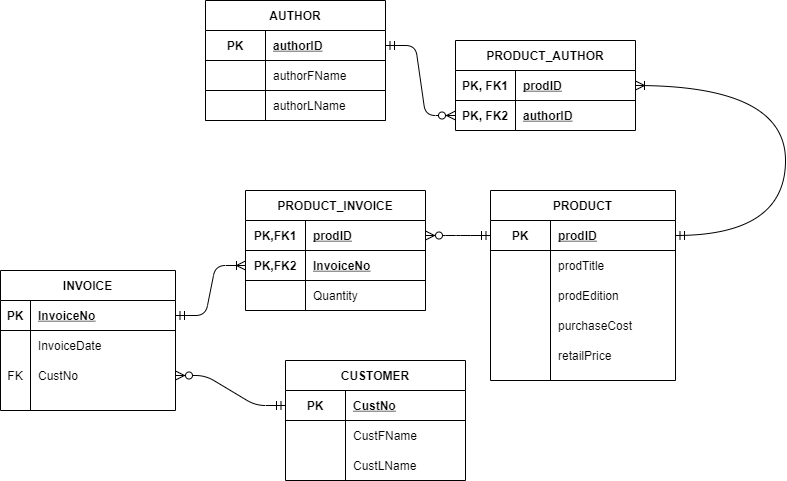

The diagram above was exported from draw.io. Its source (the exported page's mxGraphModel, read from the mxfile embedded in the PNG):
<mxGraphModel dx="2048" dy="653" grid="1" gridSize="10" guides="1" tooltips="1" connect="1" arrows="1" fold="1" page="1" pageScale="1" pageWidth="827" pageHeight="1169" math="0" shadow="0">
  <root>
    <mxCell id="0" />
    <mxCell id="1" parent="0" />
    <mxCell id="NEb9FihSMA1Z5K2L6hIW-1" value="PRODUCT" style="shape=table;startSize=30;container=1;collapsible=1;childLayout=tableLayout;fixedRows=1;rowLines=0;fontStyle=1;align=center;resizeLast=1;" parent="1" vertex="1">
      <mxGeometry x="-35" y="800" width="185" height="190" as="geometry" />
    </mxCell>
    <mxCell id="NEb9FihSMA1Z5K2L6hIW-2" value="" style="shape=partialRectangle;collapsible=0;dropTarget=0;pointerEvents=0;fillColor=none;top=0;left=0;bottom=1;right=0;points=[[0,0.5],[1,0.5]];portConstraint=eastwest;" parent="NEb9FihSMA1Z5K2L6hIW-1" vertex="1">
      <mxGeometry y="30" width="185" height="30" as="geometry" />
    </mxCell>
    <mxCell id="NEb9FihSMA1Z5K2L6hIW-3" value="PK" style="shape=partialRectangle;connectable=0;fillColor=none;top=0;left=0;bottom=0;right=0;fontStyle=1;overflow=hidden;" parent="NEb9FihSMA1Z5K2L6hIW-2" vertex="1">
      <mxGeometry width="60" height="30" as="geometry" />
    </mxCell>
    <mxCell id="NEb9FihSMA1Z5K2L6hIW-4" value="prodID" style="shape=partialRectangle;connectable=0;fillColor=none;top=0;left=0;bottom=0;right=0;align=left;spacingLeft=6;fontStyle=5;overflow=hidden;" parent="NEb9FihSMA1Z5K2L6hIW-2" vertex="1">
      <mxGeometry x="60" width="125" height="30" as="geometry" />
    </mxCell>
    <mxCell id="NEb9FihSMA1Z5K2L6hIW-5" value="" style="shape=partialRectangle;collapsible=0;dropTarget=0;pointerEvents=0;fillColor=none;top=0;left=0;bottom=0;right=0;points=[[0,0.5],[1,0.5]];portConstraint=eastwest;" parent="NEb9FihSMA1Z5K2L6hIW-1" vertex="1">
      <mxGeometry y="60" width="185" height="30" as="geometry" />
    </mxCell>
    <mxCell id="NEb9FihSMA1Z5K2L6hIW-6" value="" style="shape=partialRectangle;connectable=0;fillColor=none;top=0;left=0;bottom=0;right=0;editable=1;overflow=hidden;fontStyle=1" parent="NEb9FihSMA1Z5K2L6hIW-5" vertex="1">
      <mxGeometry width="60" height="30" as="geometry" />
    </mxCell>
    <mxCell id="NEb9FihSMA1Z5K2L6hIW-7" value="prodTitle" style="shape=partialRectangle;connectable=0;fillColor=none;top=0;left=0;bottom=0;right=0;align=left;spacingLeft=6;overflow=hidden;fontStyle=0" parent="NEb9FihSMA1Z5K2L6hIW-5" vertex="1">
      <mxGeometry x="60" width="125" height="30" as="geometry" />
    </mxCell>
    <mxCell id="NEb9FihSMA1Z5K2L6hIW-8" value="" style="shape=partialRectangle;collapsible=0;dropTarget=0;pointerEvents=0;fillColor=none;top=0;left=0;bottom=0;right=0;points=[[0,0.5],[1,0.5]];portConstraint=eastwest;" parent="NEb9FihSMA1Z5K2L6hIW-1" vertex="1">
      <mxGeometry y="90" width="185" height="30" as="geometry" />
    </mxCell>
    <mxCell id="NEb9FihSMA1Z5K2L6hIW-9" value="" style="shape=partialRectangle;connectable=0;fillColor=none;top=0;left=0;bottom=0;right=0;editable=1;overflow=hidden;" parent="NEb9FihSMA1Z5K2L6hIW-8" vertex="1">
      <mxGeometry width="60" height="30" as="geometry" />
    </mxCell>
    <mxCell id="NEb9FihSMA1Z5K2L6hIW-10" value="prodEdition" style="shape=partialRectangle;connectable=0;fillColor=none;top=0;left=0;bottom=0;right=0;align=left;spacingLeft=6;overflow=hidden;" parent="NEb9FihSMA1Z5K2L6hIW-8" vertex="1">
      <mxGeometry x="60" width="125" height="30" as="geometry" />
    </mxCell>
    <mxCell id="NEb9FihSMA1Z5K2L6hIW-21" value="PRODUCT_INVOICE" style="shape=table;startSize=30;container=1;collapsible=1;childLayout=tableLayout;fixedRows=1;rowLines=0;fontStyle=1;align=center;resizeLast=1;" parent="1" vertex="1">
      <mxGeometry x="-280" y="800" width="180" height="120" as="geometry" />
    </mxCell>
    <mxCell id="NEb9FihSMA1Z5K2L6hIW-22" value="" style="shape=partialRectangle;collapsible=0;dropTarget=0;pointerEvents=0;fillColor=none;top=0;left=0;bottom=1;right=0;points=[[0,0.5],[1,0.5]];portConstraint=eastwest;" parent="NEb9FihSMA1Z5K2L6hIW-21" vertex="1">
      <mxGeometry y="30" width="180" height="30" as="geometry" />
    </mxCell>
    <mxCell id="NEb9FihSMA1Z5K2L6hIW-23" value="PK,FK1" style="shape=partialRectangle;connectable=0;fillColor=none;top=0;left=0;bottom=0;right=0;fontStyle=1;overflow=hidden;" parent="NEb9FihSMA1Z5K2L6hIW-22" vertex="1">
      <mxGeometry width="60" height="30" as="geometry" />
    </mxCell>
    <mxCell id="NEb9FihSMA1Z5K2L6hIW-24" value="prodID" style="shape=partialRectangle;connectable=0;fillColor=none;top=0;left=0;bottom=0;right=0;align=left;spacingLeft=6;fontStyle=5;overflow=hidden;" parent="NEb9FihSMA1Z5K2L6hIW-22" vertex="1">
      <mxGeometry x="60" width="120" height="30" as="geometry" />
    </mxCell>
    <mxCell id="NEb9FihSMA1Z5K2L6hIW-25" value="" style="shape=partialRectangle;collapsible=0;dropTarget=0;pointerEvents=0;fillColor=none;top=0;left=0;bottom=0;right=0;points=[[0,0.5],[1,0.5]];portConstraint=eastwest;" parent="NEb9FihSMA1Z5K2L6hIW-21" vertex="1">
      <mxGeometry y="60" width="180" height="30" as="geometry" />
    </mxCell>
    <mxCell id="NEb9FihSMA1Z5K2L6hIW-26" value="PK,FK2" style="shape=partialRectangle;connectable=0;fillColor=none;top=0;left=0;bottom=1;right=0;editable=1;overflow=hidden;fontStyle=1" parent="NEb9FihSMA1Z5K2L6hIW-25" vertex="1">
      <mxGeometry width="60" height="30" as="geometry" />
    </mxCell>
    <mxCell id="NEb9FihSMA1Z5K2L6hIW-27" value="InvoiceNo" style="shape=partialRectangle;connectable=0;fillColor=none;top=0;left=0;bottom=1;right=0;align=left;spacingLeft=6;overflow=hidden;fontStyle=5" parent="NEb9FihSMA1Z5K2L6hIW-25" vertex="1">
      <mxGeometry x="60" width="120" height="30" as="geometry" />
    </mxCell>
    <mxCell id="NEb9FihSMA1Z5K2L6hIW-31" value="INVOICE" style="shape=table;startSize=30;container=1;collapsible=1;childLayout=tableLayout;fixedRows=1;rowLines=0;fontStyle=1;align=center;resizeLast=1;" parent="1" vertex="1">
      <mxGeometry x="-525" y="880" width="175" height="140" as="geometry" />
    </mxCell>
    <mxCell id="NEb9FihSMA1Z5K2L6hIW-32" value="" style="shape=partialRectangle;collapsible=0;dropTarget=0;pointerEvents=0;fillColor=none;top=0;left=0;bottom=1;right=0;points=[[0,0.5],[1,0.5]];portConstraint=eastwest;" parent="NEb9FihSMA1Z5K2L6hIW-31" vertex="1">
      <mxGeometry y="30" width="175" height="30" as="geometry" />
    </mxCell>
    <mxCell id="NEb9FihSMA1Z5K2L6hIW-33" value="PK" style="shape=partialRectangle;connectable=0;fillColor=none;top=0;left=0;bottom=0;right=0;fontStyle=1;overflow=hidden;" parent="NEb9FihSMA1Z5K2L6hIW-32" vertex="1">
      <mxGeometry width="30" height="30" as="geometry" />
    </mxCell>
    <mxCell id="NEb9FihSMA1Z5K2L6hIW-34" value="InvoiceNo" style="shape=partialRectangle;connectable=0;fillColor=none;top=0;left=0;bottom=0;right=0;align=left;spacingLeft=6;fontStyle=5;overflow=hidden;" parent="NEb9FihSMA1Z5K2L6hIW-32" vertex="1">
      <mxGeometry x="30" width="145" height="30" as="geometry" />
    </mxCell>
    <mxCell id="NEb9FihSMA1Z5K2L6hIW-35" value="" style="shape=partialRectangle;collapsible=0;dropTarget=0;pointerEvents=0;fillColor=none;top=0;left=0;bottom=0;right=0;points=[[0,0.5],[1,0.5]];portConstraint=eastwest;fontStyle=1" parent="NEb9FihSMA1Z5K2L6hIW-31" vertex="1">
      <mxGeometry y="60" width="175" height="30" as="geometry" />
    </mxCell>
    <mxCell id="NEb9FihSMA1Z5K2L6hIW-36" value="" style="shape=partialRectangle;connectable=0;fillColor=none;top=0;left=0;bottom=0;right=0;editable=1;overflow=hidden;fontStyle=1" parent="NEb9FihSMA1Z5K2L6hIW-35" vertex="1">
      <mxGeometry width="30" height="30" as="geometry" />
    </mxCell>
    <mxCell id="NEb9FihSMA1Z5K2L6hIW-37" value="InvoiceDate" style="shape=partialRectangle;connectable=0;fillColor=none;top=0;left=0;bottom=0;right=0;align=left;spacingLeft=6;overflow=hidden;fontStyle=0" parent="NEb9FihSMA1Z5K2L6hIW-35" vertex="1">
      <mxGeometry x="30" width="145" height="30" as="geometry" />
    </mxCell>
    <mxCell id="NEb9FihSMA1Z5K2L6hIW-38" value="" style="shape=partialRectangle;collapsible=0;dropTarget=0;pointerEvents=0;fillColor=none;top=0;left=0;bottom=0;right=0;points=[[0,0.5],[1,0.5]];portConstraint=eastwest;" parent="NEb9FihSMA1Z5K2L6hIW-31" vertex="1">
      <mxGeometry y="90" width="175" height="30" as="geometry" />
    </mxCell>
    <mxCell id="NEb9FihSMA1Z5K2L6hIW-39" value="FK" style="shape=partialRectangle;connectable=0;fillColor=none;top=0;left=0;bottom=0;right=0;editable=1;overflow=hidden;" parent="NEb9FihSMA1Z5K2L6hIW-38" vertex="1">
      <mxGeometry width="30" height="30" as="geometry" />
    </mxCell>
    <mxCell id="NEb9FihSMA1Z5K2L6hIW-40" value="CustNo" style="shape=partialRectangle;connectable=0;fillColor=none;top=0;left=0;bottom=0;right=0;align=left;spacingLeft=6;overflow=hidden;" parent="NEb9FihSMA1Z5K2L6hIW-38" vertex="1">
      <mxGeometry x="30" width="145" height="30" as="geometry" />
    </mxCell>
    <mxCell id="NEb9FihSMA1Z5K2L6hIW-46" value="CUSTOMER" style="shape=table;startSize=30;container=1;collapsible=1;childLayout=tableLayout;fixedRows=1;rowLines=0;fontStyle=1;align=center;resizeLast=1;" parent="1" vertex="1">
      <mxGeometry x="-240" y="970" width="180" height="120" as="geometry" />
    </mxCell>
    <mxCell id="NEb9FihSMA1Z5K2L6hIW-47" value="" style="shape=partialRectangle;collapsible=0;dropTarget=0;pointerEvents=0;fillColor=none;top=0;left=0;bottom=1;right=0;points=[[0,0.5],[1,0.5]];portConstraint=eastwest;" parent="NEb9FihSMA1Z5K2L6hIW-46" vertex="1">
      <mxGeometry y="30" width="180" height="30" as="geometry" />
    </mxCell>
    <mxCell id="NEb9FihSMA1Z5K2L6hIW-48" value="PK" style="shape=partialRectangle;connectable=0;fillColor=none;top=0;left=0;bottom=0;right=0;fontStyle=1;overflow=hidden;" parent="NEb9FihSMA1Z5K2L6hIW-47" vertex="1">
      <mxGeometry width="60" height="30" as="geometry" />
    </mxCell>
    <mxCell id="NEb9FihSMA1Z5K2L6hIW-49" value="CustNo" style="shape=partialRectangle;connectable=0;fillColor=none;top=0;left=0;bottom=0;right=0;align=left;spacingLeft=6;fontStyle=5;overflow=hidden;" parent="NEb9FihSMA1Z5K2L6hIW-47" vertex="1">
      <mxGeometry x="60" width="120" height="30" as="geometry" />
    </mxCell>
    <mxCell id="NEb9FihSMA1Z5K2L6hIW-50" value="" style="shape=partialRectangle;collapsible=0;dropTarget=0;pointerEvents=0;fillColor=none;top=0;left=0;bottom=0;right=0;points=[[0,0.5],[1,0.5]];portConstraint=eastwest;" parent="NEb9FihSMA1Z5K2L6hIW-46" vertex="1">
      <mxGeometry y="60" width="180" height="30" as="geometry" />
    </mxCell>
    <mxCell id="NEb9FihSMA1Z5K2L6hIW-51" value="" style="shape=partialRectangle;connectable=0;fillColor=none;top=0;left=0;bottom=0;right=0;editable=1;overflow=hidden;fontStyle=1" parent="NEb9FihSMA1Z5K2L6hIW-50" vertex="1">
      <mxGeometry width="60" height="30" as="geometry" />
    </mxCell>
    <mxCell id="NEb9FihSMA1Z5K2L6hIW-52" value="CustFName" style="shape=partialRectangle;connectable=0;fillColor=none;top=0;left=0;bottom=0;right=0;align=left;spacingLeft=6;overflow=hidden;fontStyle=0" parent="NEb9FihSMA1Z5K2L6hIW-50" vertex="1">
      <mxGeometry x="60" width="120" height="30" as="geometry" />
    </mxCell>
    <mxCell id="NEb9FihSMA1Z5K2L6hIW-53" value="" style="shape=partialRectangle;collapsible=0;dropTarget=0;pointerEvents=0;fillColor=none;top=0;left=0;bottom=0;right=0;points=[[0,0.5],[1,0.5]];portConstraint=eastwest;" parent="NEb9FihSMA1Z5K2L6hIW-46" vertex="1">
      <mxGeometry y="90" width="180" height="30" as="geometry" />
    </mxCell>
    <mxCell id="NEb9FihSMA1Z5K2L6hIW-54" value="" style="shape=partialRectangle;connectable=0;fillColor=none;top=0;left=0;bottom=0;right=0;editable=1;overflow=hidden;" parent="NEb9FihSMA1Z5K2L6hIW-53" vertex="1">
      <mxGeometry width="60" height="30" as="geometry" />
    </mxCell>
    <mxCell id="NEb9FihSMA1Z5K2L6hIW-55" value="CustLName" style="shape=partialRectangle;connectable=0;fillColor=none;top=0;left=0;bottom=0;right=0;align=left;spacingLeft=6;overflow=hidden;" parent="NEb9FihSMA1Z5K2L6hIW-53" vertex="1">
      <mxGeometry x="60" width="120" height="30" as="geometry" />
    </mxCell>
    <mxCell id="NEb9FihSMA1Z5K2L6hIW-56" value="AUTHOR" style="shape=table;startSize=30;container=1;collapsible=1;childLayout=tableLayout;fixedRows=1;rowLines=0;fontStyle=1;align=center;resizeLast=1;" parent="1" vertex="1">
      <mxGeometry x="-320" y="610" width="180" height="90" as="geometry" />
    </mxCell>
    <mxCell id="NEb9FihSMA1Z5K2L6hIW-57" value="" style="shape=partialRectangle;collapsible=0;dropTarget=0;pointerEvents=0;fillColor=none;top=0;left=0;bottom=1;right=0;points=[[0,0.5],[1,0.5]];portConstraint=eastwest;" parent="NEb9FihSMA1Z5K2L6hIW-56" vertex="1">
      <mxGeometry y="30" width="180" height="30" as="geometry" />
    </mxCell>
    <mxCell id="NEb9FihSMA1Z5K2L6hIW-58" value="PK" style="shape=partialRectangle;connectable=0;fillColor=none;top=0;left=0;bottom=0;right=0;fontStyle=1;overflow=hidden;" parent="NEb9FihSMA1Z5K2L6hIW-57" vertex="1">
      <mxGeometry width="60" height="30" as="geometry" />
    </mxCell>
    <mxCell id="NEb9FihSMA1Z5K2L6hIW-59" value="authorID" style="shape=partialRectangle;connectable=0;fillColor=none;top=0;left=0;bottom=0;right=0;align=left;spacingLeft=6;fontStyle=5;overflow=hidden;" parent="NEb9FihSMA1Z5K2L6hIW-57" vertex="1">
      <mxGeometry x="60" width="120" height="30" as="geometry" />
    </mxCell>
    <mxCell id="NEb9FihSMA1Z5K2L6hIW-60" value="" style="shape=partialRectangle;collapsible=0;dropTarget=0;pointerEvents=0;fillColor=none;top=0;left=0;bottom=0;right=0;points=[[0,0.5],[1,0.5]];portConstraint=eastwest;" parent="NEb9FihSMA1Z5K2L6hIW-56" vertex="1">
      <mxGeometry y="60" width="180" height="30" as="geometry" />
    </mxCell>
    <mxCell id="NEb9FihSMA1Z5K2L6hIW-61" value="" style="shape=partialRectangle;connectable=0;fillColor=none;top=0;left=0;bottom=1;right=0;editable=1;overflow=hidden;fontStyle=1" parent="NEb9FihSMA1Z5K2L6hIW-60" vertex="1">
      <mxGeometry width="60" height="30" as="geometry" />
    </mxCell>
    <mxCell id="NEb9FihSMA1Z5K2L6hIW-62" value="authorFName" style="shape=partialRectangle;connectable=0;fillColor=none;top=0;left=0;bottom=1;right=0;align=left;spacingLeft=6;overflow=hidden;fontStyle=0" parent="NEb9FihSMA1Z5K2L6hIW-60" vertex="1">
      <mxGeometry x="60" width="120" height="30" as="geometry" />
    </mxCell>
    <mxCell id="NEb9FihSMA1Z5K2L6hIW-68" value="" style="edgeStyle=entityRelationEdgeStyle;fontSize=12;html=1;endArrow=ERmandOne;startSize=7;endSize=7;strokeWidth=1;startArrow=ERoneToMany;startFill=0;exitX=0;exitY=0.5;exitDx=0;exitDy=0;entryX=1;entryY=0.5;entryDx=0;entryDy=0;" parent="1" source="NEb9FihSMA1Z5K2L6hIW-25" target="NEb9FihSMA1Z5K2L6hIW-32" edge="1">
      <mxGeometry width="100" height="100" relative="1" as="geometry">
        <mxPoint x="-130" y="1070" as="sourcePoint" />
        <mxPoint x="-230" y="960" as="targetPoint" />
      </mxGeometry>
    </mxCell>
    <mxCell id="NEb9FihSMA1Z5K2L6hIW-70" value="" style="edgeStyle=entityRelationEdgeStyle;fontSize=12;html=1;endArrow=ERzeroToMany;startSize=7;endSize=7;strokeWidth=1;startArrow=ERmandOne;startFill=0;exitX=0;exitY=0.5;exitDx=0;exitDy=0;entryX=1;entryY=0.5;entryDx=0;entryDy=0;endFill=1;" parent="1" source="NEb9FihSMA1Z5K2L6hIW-2" target="NEb9FihSMA1Z5K2L6hIW-22" edge="1">
      <mxGeometry width="100" height="100" relative="1" as="geometry">
        <mxPoint x="-65" y="950" as="sourcePoint" />
        <mxPoint x="-165" y="1030" as="targetPoint" />
      </mxGeometry>
    </mxCell>
    <mxCell id="NEb9FihSMA1Z5K2L6hIW-71" value="" style="edgeStyle=entityRelationEdgeStyle;fontSize=12;html=1;endArrow=ERzeroToMany;startSize=7;endSize=7;strokeWidth=1;startArrow=ERmandOne;startFill=0;exitX=0;exitY=0.5;exitDx=0;exitDy=0;entryX=1;entryY=0.5;entryDx=0;entryDy=0;endFill=1;" parent="1" source="NEb9FihSMA1Z5K2L6hIW-47" target="NEb9FihSMA1Z5K2L6hIW-38" edge="1">
      <mxGeometry width="100" height="100" relative="1" as="geometry">
        <mxPoint x="-215" y="940" as="sourcePoint" />
        <mxPoint x="-280" y="970" as="targetPoint" />
      </mxGeometry>
    </mxCell>
    <mxCell id="NEb9FihSMA1Z5K2L6hIW-72" value="PRODUCT_AUTHOR" style="shape=table;startSize=30;container=1;collapsible=1;childLayout=tableLayout;fixedRows=1;rowLines=0;fontStyle=1;align=center;resizeLast=1;" parent="1" vertex="1">
      <mxGeometry x="-70" y="650" width="180" height="90" as="geometry" />
    </mxCell>
    <mxCell id="NEb9FihSMA1Z5K2L6hIW-73" value="" style="shape=partialRectangle;collapsible=0;dropTarget=0;pointerEvents=0;fillColor=none;top=0;left=0;bottom=1;right=0;points=[[0,0.5],[1,0.5]];portConstraint=eastwest;" parent="NEb9FihSMA1Z5K2L6hIW-72" vertex="1">
      <mxGeometry y="30" width="180" height="30" as="geometry" />
    </mxCell>
    <mxCell id="NEb9FihSMA1Z5K2L6hIW-74" value="PK, FK1" style="shape=partialRectangle;connectable=0;fillColor=none;top=0;left=0;bottom=0;right=0;fontStyle=1;overflow=hidden;" parent="NEb9FihSMA1Z5K2L6hIW-73" vertex="1">
      <mxGeometry width="60" height="30" as="geometry" />
    </mxCell>
    <mxCell id="NEb9FihSMA1Z5K2L6hIW-75" value="prodID" style="shape=partialRectangle;connectable=0;fillColor=none;top=0;left=0;bottom=0;right=0;align=left;spacingLeft=6;fontStyle=5;overflow=hidden;" parent="NEb9FihSMA1Z5K2L6hIW-73" vertex="1">
      <mxGeometry x="60" width="120" height="30" as="geometry" />
    </mxCell>
    <mxCell id="NEb9FihSMA1Z5K2L6hIW-76" value="" style="shape=partialRectangle;collapsible=0;dropTarget=0;pointerEvents=0;fillColor=none;top=0;left=0;bottom=0;right=0;points=[[0,0.5],[1,0.5]];portConstraint=eastwest;" parent="NEb9FihSMA1Z5K2L6hIW-72" vertex="1">
      <mxGeometry y="60" width="180" height="30" as="geometry" />
    </mxCell>
    <mxCell id="NEb9FihSMA1Z5K2L6hIW-77" value="PK, FK2" style="shape=partialRectangle;connectable=0;fillColor=none;top=0;left=0;bottom=0;right=0;editable=1;overflow=hidden;fontStyle=1" parent="NEb9FihSMA1Z5K2L6hIW-76" vertex="1">
      <mxGeometry width="60" height="30" as="geometry" />
    </mxCell>
    <mxCell id="NEb9FihSMA1Z5K2L6hIW-78" value="authorID" style="shape=partialRectangle;connectable=0;fillColor=none;top=0;left=0;bottom=0;right=0;align=left;spacingLeft=6;overflow=hidden;fontStyle=5" parent="NEb9FihSMA1Z5K2L6hIW-76" vertex="1">
      <mxGeometry x="60" width="120" height="30" as="geometry" />
    </mxCell>
    <mxCell id="NEb9FihSMA1Z5K2L6hIW-82" value="" style="shape=partialRectangle;collapsible=0;dropTarget=0;pointerEvents=0;fillColor=none;top=1;left=1;bottom=1;right=1;points=[[0,0.5],[1,0.5]];portConstraint=eastwest;" parent="1" vertex="1">
      <mxGeometry x="-320" y="700" width="180" height="30" as="geometry" />
    </mxCell>
    <mxCell id="NEb9FihSMA1Z5K2L6hIW-83" value="" style="shape=partialRectangle;connectable=0;fillColor=none;top=0;left=0;bottom=1;right=0;editable=1;overflow=hidden;fontStyle=1" parent="NEb9FihSMA1Z5K2L6hIW-82" vertex="1">
      <mxGeometry width="60" height="30" as="geometry" />
    </mxCell>
    <mxCell id="NEb9FihSMA1Z5K2L6hIW-84" value="authorLName" style="shape=partialRectangle;connectable=0;fillColor=none;top=0;left=1;bottom=1;right=0;align=left;spacingLeft=6;overflow=hidden;fontStyle=0" parent="NEb9FihSMA1Z5K2L6hIW-82" vertex="1">
      <mxGeometry x="60" width="120" height="30" as="geometry" />
    </mxCell>
    <mxCell id="gf2-VbTSQ0aDndDJSMJS-1" value="purchaseCost" style="shape=partialRectangle;connectable=0;fillColor=none;top=0;left=0;bottom=0;right=0;align=left;spacingLeft=6;overflow=hidden;" vertex="1" parent="1">
      <mxGeometry x="25" y="920" width="125" height="30" as="geometry" />
    </mxCell>
    <mxCell id="gf2-VbTSQ0aDndDJSMJS-2" value="retailPrice" style="shape=partialRectangle;connectable=0;fillColor=none;top=0;left=0;bottom=0;right=0;align=left;spacingLeft=6;overflow=hidden;" vertex="1" parent="1">
      <mxGeometry x="25" y="950" width="125" height="30" as="geometry" />
    </mxCell>
    <mxCell id="gf2-VbTSQ0aDndDJSMJS-4" value="" style="edgeStyle=orthogonalEdgeStyle;fontSize=12;html=1;endArrow=ERoneToMany;startSize=7;endSize=7;strokeWidth=1;startArrow=ERmandOne;startFill=0;exitX=1;exitY=0.5;exitDx=0;exitDy=0;entryX=1;entryY=0.5;entryDx=0;entryDy=0;endFill=0;curved=1;" edge="1" parent="1" source="NEb9FihSMA1Z5K2L6hIW-2" target="NEb9FihSMA1Z5K2L6hIW-73">
      <mxGeometry width="100" height="100" relative="1" as="geometry">
        <mxPoint x="325" y="730" as="sourcePoint" />
        <mxPoint x="260" y="730" as="targetPoint" />
        <Array as="points">
          <mxPoint x="260" y="845" />
          <mxPoint x="260" y="695" />
        </Array>
      </mxGeometry>
    </mxCell>
    <mxCell id="gf2-VbTSQ0aDndDJSMJS-5" value="" style="edgeStyle=entityRelationEdgeStyle;fontSize=12;html=1;endArrow=ERmandOne;startSize=7;endSize=7;strokeWidth=1;startArrow=ERzeroToMany;startFill=1;exitX=0;exitY=0.5;exitDx=0;exitDy=0;entryX=1;entryY=0.5;entryDx=0;entryDy=0;endFill=0;" edge="1" parent="1" source="NEb9FihSMA1Z5K2L6hIW-76" target="NEb9FihSMA1Z5K2L6hIW-57">
      <mxGeometry width="100" height="100" relative="1" as="geometry">
        <mxPoint x="-45" y="650" as="sourcePoint" />
        <mxPoint x="-110" y="650" as="targetPoint" />
      </mxGeometry>
    </mxCell>
    <mxCell id="gf2-VbTSQ0aDndDJSMJS-6" value="Quantity" style="shape=partialRectangle;connectable=0;fillColor=none;top=0;left=0;bottom=1;right=0;align=left;spacingLeft=6;overflow=hidden;fontStyle=0" vertex="1" parent="1">
      <mxGeometry x="-220" y="890" width="120" height="30" as="geometry" />
    </mxCell>
  </root>
</mxGraphModel>